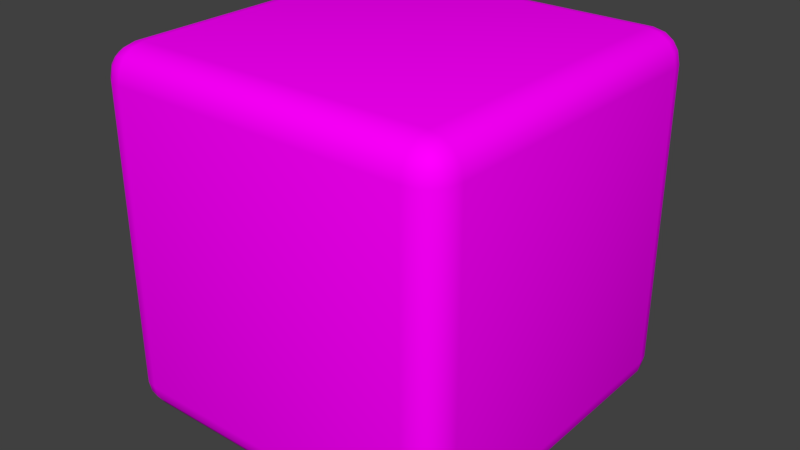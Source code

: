 # Source: Player.blend  (saved by Blender 2.79.0; exported with 4.5.12 LTS)
import bpy
from mathutils import Matrix  # noqa: F401  (used for matrix-valued properties, if any)

bpy.ops.wm.read_factory_settings(use_empty=True)
scene = bpy.context.scene
scene.name = 'Scene'

# ---- collections
col_collection_1 = bpy.data.collections.new('Collection 1'); scene.collection.children.link(col_collection_1)

# ---- images (referenced by path relative to the original .blend; pixels are not part of the script)
import os
ASSET_DIR = os.environ.get("B2B_ASSET_DIR", "")  # directory of the original .blend (textures are referenced by path, not embedded)
HERE = os.path.dirname(os.path.abspath(__file__))  # packed textures are extracted next to this script under _unpacked/

def load_image(name, relpath, width, height, colorspace="sRGB"):
    """Load a texture the original file referenced (path relative to the .blend, or extracted next to this script)."""
    p = next((c for c in (os.path.join(HERE, relpath), os.path.join(ASSET_DIR, relpath)) if relpath and os.path.exists(c)), "")
    if p:
        img = bpy.data.images.load(p, check_existing=True)
        img.name = name
    else:  # same state as the original file: an image datablock whose file is absent (Cycles renders it pink)
        img = bpy.data.images.new(name, width, height)
        img.source = "FILE"
        img.filepath = "//" + (relpath or name)
    img.colorspace_settings.name = colorspace
    return img
img_uviron = load_image('UVIRON', 'IronNormal.png', 1024, 1024, 'sRGB')

# ---- materials (node trees are filled in below, after node groups)
mat_material = bpy.data.materials.new('Material')
mat_material.alpha_threshold = 0.0
mat_material.roughness = 0.5

# ---- material node trees
mat_material.use_nodes = True; mat_material.node_tree.nodes.clear()
_N = mat_material.node_tree.nodes; _L = mat_material.node_tree.links
n0 = _N.new('ShaderNodeOutputMaterial'); n0.name = 'Material Output'; n0.location = (300, 300)
n1 = _N.new('ShaderNodeBsdfDiffuse'); n1.name = 'Diffuse BSDF'; n1.location = (10, 300)
n2 = _N.new('ShaderNodeTexImage'); n2.name = 'Image Texture'; n2.location = (-311, 319)
n2.width = 140
n2.image = img_uviron
_L.new(n1.outputs[0], n0.inputs[0])
_L.new(n2.outputs[0], n1.inputs[0])
n0.is_active_output = True

# ---- world
world_world = bpy.data.worlds.new('World'); scene.world = world_world
world_world.color = (0.05088, 0.05088, 0.05088)
world_world.use_sun_shadow = False
world_world.sun_shadow_jitter_overblur = 0.0
world_world.cycles.sampling_method = 'MANUAL'

# ---- meshes
me_cube_002 = bpy.data.meshes.new('Cube.002')
me_cube_002.from_pydata([(-0.4151, -0.5, 0.4151), (-0.4151, -0.4151, 0.5), (-0.5, -0.4151, 0.4151), (-0.4151, -0.4935, 0.4476), (-0.4151, -0.4751, 0.4751), (-0.4476, -0.4935, 0.4151), (-0.4484, -0.4857, 0.4484), (-0.4467, -0.4708, 0.4708), (-0.4641, -0.4641, 0.4641), (-0.4476, -0.4151, 0.4935), (-0.4751, -0.4151, 0.4751), (-0.4151, -0.4476, 0.4935), (-0.4484, -0.4484, 0.4857), (-0.4708, -0.4467, 0.4708), (-0.4935, -0.4476, 0.4151), (-0.4751, -0.4751, 0.4151), (-0.4935, -0.4151, 0.4476), (-0.4857, -0.4484, 0.4484), (-0.4708, -0.4708, 0.4467), (-0.4151, 0.4151, 0.5), (-0.4151, 0.5, 0.4151), (-0.5, 0.4151, 0.4151), (-0.4151, 0.4476, 0.4935), (-0.4151, 0.4751, 0.4751), (-0.4476, 0.4151, 0.4935), (-0.4484, 0.4484, 0.4857), (-0.4467, 0.4708, 0.4708), (-0.4641, 0.4641, 0.4641), (-0.4476, 0.4935, 0.4151), (-0.4751, 0.4751, 0.4151), (-0.4151, 0.4935, 0.4476), (-0.4484, 0.4857, 0.4484), (-0.4708, 0.4708, 0.4467), (-0.4935, 0.4151, 0.4476), (-0.4751, 0.4151, 0.4751), (-0.4935, 0.4476, 0.4151), (-0.4857, 0.4484, 0.4484), (-0.4708, 0.4467, 0.4708), (-0.4151, -0.5, -0.4151), (-0.5, -0.4151, -0.4151), (-0.4151, -0.4151, -0.5), (-0.4476, -0.4935, -0.4151), (-0.4751, -0.4751, -0.4151), (-0.4151, -0.4935, -0.4476), (-0.4484, -0.4857, -0.4484), (-0.4708, -0.4708, -0.4467), (-0.4641, -0.4641, -0.4641), (-0.4935, -0.4151, -0.4476), (-0.4751, -0.4151, -0.4751), (-0.4935, -0.4476, -0.4151), (-0.4857, -0.4484, -0.4484), (-0.4708, -0.4467, -0.4708), (-0.4151, -0.4476, -0.4935), (-0.4151, -0.4751, -0.4751), (-0.4476, -0.4151, -0.4935), (-0.4484, -0.4484, -0.4857), (-0.4467, -0.4708, -0.4708), (-0.4151, 0.5, -0.4151), (-0.4151, 0.4151, -0.5), (-0.5, 0.4151, -0.4151), (-0.4151, 0.4935, -0.4476), (-0.4151, 0.4751, -0.4751), (-0.4476, 0.4935, -0.4151), (-0.4484, 0.4857, -0.4484), (-0.4467, 0.4708, -0.4708), (-0.4641, 0.4641, -0.4641), (-0.4476, 0.4151, -0.4935), (-0.4751, 0.4151, -0.4751), (-0.4151, 0.4476, -0.4935), (-0.4484, 0.4484, -0.4857), (-0.4708, 0.4467, -0.4708), (-0.4935, 0.4476, -0.4151), (-0.4751, 0.4751, -0.4151), (-0.4935, 0.4151, -0.4476), (-0.4857, 0.4484, -0.4484), (-0.4708, 0.4708, -0.4467), (0.4151, -0.5, 0.4151), (0.5, -0.4151, 0.4151), (0.4151, -0.4151, 0.5), (0.4476, -0.4935, 0.4151), (0.4751, -0.4751, 0.4151), (0.4151, -0.4935, 0.4476), (0.4484, -0.4857, 0.4484), (0.4708, -0.4708, 0.4467), (0.4641, -0.4641, 0.4641), (0.4935, -0.4151, 0.4476), (0.4751, -0.4151, 0.4751), (0.4935, -0.4476, 0.4151), (0.4857, -0.4484, 0.4484), (0.4708, -0.4467, 0.4708), (0.4151, -0.4476, 0.4935), (0.4151, -0.4751, 0.4751), (0.4476, -0.4151, 0.4935), (0.4484, -0.4484, 0.4857), (0.4467, -0.4708, 0.4708), (0.4151, 0.5, 0.4151), (0.4151, 0.4151, 0.5), (0.5, 0.4151, 0.4151), (0.4151, 0.4935, 0.4476), (0.4151, 0.4751, 0.4751), (0.4476, 0.4935, 0.4151), (0.4484, 0.4857, 0.4484), (0.4467, 0.4708, 0.4708), (0.4641, 0.4641, 0.4641), (0.4476, 0.4151, 0.4935), (0.4751, 0.4151, 0.4751), (0.4151, 0.4476, 0.4935), (0.4484, 0.4484, 0.4857), (0.4708, 0.4467, 0.4708), (0.4935, 0.4476, 0.4151), (0.4751, 0.4751, 0.4151), (0.4935, 0.4151, 0.4476), (0.4857, 0.4484, 0.4484), (0.4708, 0.4708, 0.4467), (0.4151, -0.5, -0.4151), (0.4151, -0.4151, -0.5), (0.5, -0.4151, -0.4151), (0.4151, -0.4935, -0.4476), (0.4151, -0.4751, -0.4751), (0.4476, -0.4935, -0.4151), (0.4484, -0.4857, -0.4484), (0.4467, -0.4708, -0.4708), (0.4641, -0.4641, -0.4641), (0.4476, -0.4151, -0.4935), (0.4751, -0.4151, -0.4751), (0.4151, -0.4476, -0.4935), (0.4484, -0.4484, -0.4857), (0.4708, -0.4467, -0.4708), (0.4935, -0.4476, -0.4151), (0.4751, -0.4751, -0.4151), (0.4935, -0.4151, -0.4476), (0.4857, -0.4484, -0.4484), (0.4708, -0.4708, -0.4467), (0.4151, 0.5, -0.4151), (0.5, 0.4151, -0.4151), (0.4151, 0.4151, -0.5), (0.4476, 0.4935, -0.4151), (0.4751, 0.4751, -0.4151), (0.4151, 0.4935, -0.4476), (0.4484, 0.4857, -0.4484), (0.4708, 0.4708, -0.4467), (0.4641, 0.4641, -0.4641), (0.4935, 0.4151, -0.4476), (0.4751, 0.4151, -0.4751), (0.4935, 0.4476, -0.4151), (0.4857, 0.4484, -0.4484), (0.4708, 0.4467, -0.4708), (0.4151, 0.4476, -0.4935), (0.4151, 0.4751, -0.4751), (0.4476, 0.4151, -0.4935), (0.4484, 0.4484, -0.4857), (0.4467, 0.4708, -0.4708)], [], [(78, 96, 19, 1), (116, 134, 97, 77), (133, 57, 20, 95), (2, 21, 59, 39), (40, 58, 135, 115), (0, 3, 6, 5), (3, 4, 7, 6), (5, 6, 18, 15), (6, 7, 8, 18), (1, 9, 12, 11), (9, 10, 13, 12), (11, 12, 7, 4), (12, 13, 8, 7), (2, 14, 17, 16), (14, 15, 18, 17), (16, 17, 13, 10), (17, 18, 8, 13), (19, 22, 25, 24), (22, 23, 26, 25), (24, 25, 37, 34), (25, 26, 27, 37), (20, 28, 31, 30), (28, 29, 32, 31), (30, 31, 26, 23), (31, 32, 27, 26), (21, 33, 36, 35), (33, 34, 37, 36), (35, 36, 32, 29), (36, 37, 27, 32), (38, 41, 44, 43), (41, 42, 45, 44), (43, 44, 56, 53), (44, 45, 46, 56), (39, 47, 50, 49), (47, 48, 51, 50), (49, 50, 45, 42), (50, 51, 46, 45), (40, 52, 55, 54), (52, 53, 56, 55), (54, 55, 51, 48), (55, 56, 46, 51), (57, 60, 63, 62), (60, 61, 64, 63), (62, 63, 75, 72), (63, 64, 65, 75), (58, 66, 69, 68), (66, 67, 70, 69), (68, 69, 64, 61), (69, 70, 65, 64), (59, 71, 74, 73), (71, 72, 75, 74), (73, 74, 70, 67), (74, 75, 65, 70), (76, 79, 82, 81), (79, 80, 83, 82), (81, 82, 94, 91), (82, 83, 84, 94), (77, 85, 88, 87), (85, 86, 89, 88), (87, 88, 83, 80), (88, 89, 84, 83), (78, 90, 93, 92), (90, 91, 94, 93), (92, 93, 89, 86), (93, 94, 84, 89), (95, 98, 101, 100), (98, 99, 102, 101), (100, 101, 113, 110), (101, 102, 103, 113), (96, 104, 107, 106), (104, 105, 108, 107), (106, 107, 102, 99), (107, 108, 103, 102), (97, 109, 112, 111), (109, 110, 113, 112), (111, 112, 108, 105), (112, 113, 103, 108), (114, 117, 120, 119), (117, 118, 121, 120), (119, 120, 132, 129), (120, 121, 122, 132), (115, 123, 126, 125), (123, 124, 127, 126), (125, 126, 121, 118), (126, 127, 122, 121), (116, 128, 131, 130), (128, 129, 132, 131), (130, 131, 127, 124), (131, 132, 122, 127), (133, 136, 139, 138), (136, 137, 140, 139), (138, 139, 151, 148), (139, 140, 141, 151), (134, 142, 145, 144), (142, 143, 146, 145), (144, 145, 140, 137), (145, 146, 141, 140), (135, 147, 150, 149), (147, 148, 151, 150), (149, 150, 146, 143), (150, 151, 141, 146), (38, 0, 5, 41), (41, 5, 15, 42), (42, 15, 14, 49), (49, 14, 2, 39), (1, 19, 24, 9), (9, 24, 34, 10), (10, 34, 33, 16), (16, 33, 21, 2), (20, 57, 62, 28), (28, 62, 72, 29), (29, 72, 71, 35), (35, 71, 59, 21), (58, 40, 54, 66), (66, 54, 48, 67), (67, 48, 47, 73), (73, 47, 39, 59), (114, 38, 43, 117), (117, 43, 53, 118), (118, 53, 52, 125), (125, 52, 40, 115), (57, 133, 138, 60), (60, 138, 148, 61), (61, 148, 147, 68), (68, 147, 135, 58), (134, 116, 130, 142), (142, 130, 124, 143), (143, 124, 123, 149), (149, 123, 115, 135), (76, 114, 119, 79), (79, 119, 129, 80), (80, 129, 128, 87), (87, 128, 116, 77), (133, 95, 100, 136), (136, 100, 110, 137), (137, 110, 109, 144), (144, 109, 97, 134), (96, 78, 92, 104), (104, 92, 86, 105), (105, 86, 85, 111), (111, 85, 77, 97), (0, 76, 81, 3), (3, 81, 91, 4), (4, 91, 90, 11), (11, 90, 78, 1), (95, 20, 30, 98), (98, 30, 23, 99), (99, 23, 22, 106), (106, 22, 19, 96), (38, 114, 76, 0)])
me_cube_002.polygons.foreach_set('use_smooth', [True] * 150)
_uv = me_cube_002.uv_layers.new(name='UVMap')
_uv.uv.foreach_set('vector', [0.4102, 0.2998, 0.5963, 0.2998, 0.5963, 0.4964, 0.4102, 0.4964, 0.4102, 0.0743, 0.5963, 0.0743, 0.5963, 0.2708, 0.4102, 0.2708, 0.8098, 0.7219, 0.6238, 0.7219, 0.6238, 0.5254, 0.8098, 0.5254, 0.4102, 0.5254, 0.5963, 0.5254, 0.5963, 0.7219, 0.4102, 0.7219, 0.4102, 0.7509, 0.5963, 0.7509, 0.5963, 0.9475, 0.4102, 0.9475, 0.3828, 0.5254, 0.3828, 0.5175, 0.3902, 0.5175, 0.3902, 0.5254, 0.3828, 0.5175, 0.3828, 0.5109, 0.3902, 0.5109, 0.3902, 0.5175, 0.3902, 0.5254, 0.3902, 0.5175, 0.3965, 0.5175, 0.3965, 0.5254, 0.3902, 0.5175, 0.3902, 0.5109, 0.3965, 0.5109, 0.3965, 0.5175, 0.4102, 0.4964, 0.4102, 0.5043, 0.4028, 0.5043, 0.4028, 0.4964, 0.4102, 0.5043, 0.4102, 0.5109, 0.4028, 0.5109, 0.4028, 0.5043, 0.4028, 0.4964, 0.4028, 0.5043, 0.3965, 0.5043, 0.3965, 0.4964, 0.4028, 0.5043, 0.4028, 0.5109, 0.3965, 0.5109, 0.3965, 0.5043, 0.4102, 0.5254, 0.4028, 0.5254, 0.4028, 0.5175, 0.4102, 0.5175, 0.4028, 0.5254, 0.3965, 0.5254, 0.3965, 0.5175, 0.4028, 0.5175, 0.4102, 0.5175, 0.4028, 0.5175, 0.4028, 0.5109, 0.4102, 0.5109, 0.4028, 0.5175, 0.3965, 0.5175, 0.3965, 0.5109, 0.4028, 0.5109, 0.5963, 0.4964, 0.6038, 0.4964, 0.6038, 0.5043, 0.5963, 0.5043, 0.6038, 0.4964, 0.61, 0.4964, 0.61, 0.5043, 0.6038, 0.5043, 0.5963, 0.5043, 0.6038, 0.5043, 0.6038, 0.5109, 0.5963, 0.5109, 0.6038, 0.5043, 0.61, 0.5043, 0.61, 0.5109, 0.6038, 0.5109, 0.6238, 0.5254, 0.6163, 0.5254, 0.6163, 0.5175, 0.6238, 0.5175, 0.6163, 0.5254, 0.61, 0.5254, 0.61, 0.5175, 0.6163, 0.5175, 0.6238, 0.5175, 0.6163, 0.5175, 0.6163, 0.5109, 0.6238, 0.5109, 0.6163, 0.5175, 0.61, 0.5175, 0.61, 0.5109, 0.6163, 0.5109, 0.5963, 0.5254, 0.5963, 0.5175, 0.6038, 0.5175, 0.6038, 0.5254, 0.5963, 0.5175, 0.5963, 0.5109, 0.6038, 0.5109, 0.6038, 0.5175, 0.6038, 0.5254, 0.6038, 0.5175, 0.61, 0.5175, 0.61, 0.5254, 0.6038, 0.5175, 0.6038, 0.5109, 0.61, 0.5109, 0.61, 0.5175, 0.3828, 0.7219, 0.3902, 0.7219, 0.3902, 0.7298, 0.3828, 0.7298, 0.3902, 0.7219, 0.3965, 0.7219, 0.3965, 0.7298, 0.3902, 0.7298, 0.3828, 0.7298, 0.3902, 0.7298, 0.3902, 0.7364, 0.3828, 0.7364, 0.3902, 0.7298, 0.3965, 0.7298, 0.3965, 0.7364, 0.3902, 0.7364, 0.4102, 0.7219, 0.4102, 0.7298, 0.4028, 0.7298, 0.4028, 0.7219, 0.4102, 0.7298, 0.4102, 0.7364, 0.4028, 0.7364, 0.4028, 0.7298, 0.4028, 0.7219, 0.4028, 0.7298, 0.3965, 0.7298, 0.3965, 0.7219, 0.4028, 0.7298, 0.4028, 0.7364, 0.3965, 0.7364, 0.3965, 0.7298, 0.4102, 0.7509, 0.4028, 0.7509, 0.4028, 0.7431, 0.4102, 0.7431, 0.4028, 0.7509, 0.3965, 0.7509, 0.3965, 0.7431, 0.4028, 0.7431, 0.4102, 0.7431, 0.4028, 0.7431, 0.4028, 0.7364, 0.4102, 0.7364, 0.4028, 0.7431, 0.3965, 0.7431, 0.3965, 0.7364, 0.4028, 0.7364, 0.6238, 0.7219, 0.6238, 0.7298, 0.6163, 0.7298, 0.6163, 0.7219, 0.6238, 0.7298, 0.6238, 0.7364, 0.6163, 0.7364, 0.6163, 0.7298, 0.6163, 0.7219, 0.6163, 0.7298, 0.61, 0.7298, 0.61, 0.7219, 0.6163, 0.7298, 0.6163, 0.7364, 0.61, 0.7364, 0.61, 0.7298, 0.5963, 0.7509, 0.5963, 0.7431, 0.6038, 0.7431, 0.6038, 0.7509, 0.5963, 0.7431, 0.5963, 0.7364, 0.6038, 0.7364, 0.6038, 0.7431, 0.6038, 0.7509, 0.6038, 0.7431, 0.61, 0.7431, 0.61, 0.7509, 0.6038, 0.7431, 0.6038, 0.7364, 0.61, 0.7364, 0.61, 0.7431, 0.5963, 0.7219, 0.6038, 0.7219, 0.6038, 0.7298, 0.5963, 0.7298, 0.6038, 0.7219, 0.61, 0.7219, 0.61, 0.7298, 0.6038, 0.7298, 0.5963, 0.7298, 0.6038, 0.7298, 0.6038, 0.7364, 0.5963, 0.7364, 0.6038, 0.7298, 0.61, 0.7298, 0.61, 0.7364, 0.6038, 0.7364, 0.1967, 0.5254, 0.1892, 0.5254, 0.1892, 0.5175, 0.1967, 0.5175, 0.1892, 0.5254, 0.183, 0.5254, 0.183, 0.5175, 0.1892, 0.5175, 0.1967, 0.5175, 0.1892, 0.5175, 0.1892, 0.5109, 0.1967, 0.5109, 0.1892, 0.5175, 0.183, 0.5175, 0.183, 0.5109, 0.1892, 0.5109, 0.4102, 0.2708, 0.4102, 0.2787, 0.4028, 0.2787, 0.4028, 0.2708, 0.4102, 0.2787, 0.4102, 0.2853, 0.4028, 0.2853, 0.4028, 0.2787, 0.4028, 0.2708, 0.4028, 0.2787, 0.3965, 0.2787, 0.3965, 0.2708, 0.4028, 0.2787, 0.4028, 0.2853, 0.3965, 0.2853, 0.3965, 0.2787, 0.4102, 0.2998, 0.4028, 0.2998, 0.4028, 0.292, 0.4102, 0.292, 0.4028, 0.2998, 0.3965, 0.2998, 0.3965, 0.292, 0.4028, 0.292, 0.4102, 0.292, 0.4028, 0.292, 0.4028, 0.2853, 0.4102, 0.2853, 0.4028, 0.292, 0.3965, 0.292, 0.3965, 0.2853, 0.4028, 0.2853, 0.8098, 0.5254, 0.8098, 0.5175, 0.8173, 0.5175, 0.8173, 0.5254, 0.8098, 0.5175, 0.8098, 0.5109, 0.8173, 0.5109, 0.8173, 0.5175, 0.8173, 0.5254, 0.8173, 0.5175, 0.8236, 0.5175, 0.8236, 0.5254, 0.8173, 0.5175, 0.8173, 0.5109, 0.8236, 0.5109, 0.8236, 0.5175, 0.5963, 0.2998, 0.5963, 0.292, 0.6038, 0.292, 0.6038, 0.2998, 0.5963, 0.292, 0.5963, 0.2853, 0.6038, 0.2853, 0.6038, 0.292, 0.6038, 0.2998, 0.6038, 0.292, 0.61, 0.292, 0.61, 0.2998, 0.6038, 0.292, 0.6038, 0.2853, 0.61, 0.2853, 0.61, 0.292, 0.5963, 0.2708, 0.6038, 0.2708, 0.6038, 0.2787, 0.5963, 0.2787, 0.6038, 0.2708, 0.61, 0.2708, 0.61, 0.2787, 0.6038, 0.2787, 0.5963, 0.2787, 0.6038, 0.2787, 0.6038, 0.2853, 0.5963, 0.2853, 0.6038, 0.2787, 0.61, 0.2787, 0.61, 0.2853, 0.6038, 0.2853, 0.1967, 0.7219, 0.1967, 0.7298, 0.1892, 0.7298, 0.1892, 0.7219, 0.1967, 0.7298, 0.1967, 0.7364, 0.1892, 0.7364, 0.1892, 0.7298, 0.1892, 0.7219, 0.1892, 0.7298, 0.183, 0.7298, 0.183, 0.7219, 0.1892, 0.7298, 0.1892, 0.7364, 0.183, 0.7364, 0.183, 0.7298, 0.4102, 0.9475, 0.4102, 0.9554, 0.4028, 0.9554, 0.4028, 0.9475, 0.4102, 0.9554, 0.4102, 0.962, 0.4028, 0.962, 0.4028, 0.9554, 0.4028, 0.9475, 0.4028, 0.9554, 0.3965, 0.9554, 0.3965, 0.9475, 0.4028, 0.9554, 0.4028, 0.962, 0.3965, 0.962, 0.3965, 0.9554, 0.4102, 0.0743, 0.4028, 0.0743, 0.4028, 0.0664, 0.4102, 0.0664, 0.4028, 0.0743, 0.3965, 0.0743, 0.3965, 0.0664, 0.4028, 0.0664, 0.4102, 0.0664, 0.4028, 0.0664, 0.4028, 0.05978, 0.4102, 0.05978, 0.4028, 0.0664, 0.3965, 0.0664, 0.3965, 0.05978, 0.4028, 0.05978, 0.8098, 0.7219, 0.8173, 0.7219, 0.8173, 0.7298, 0.8098, 0.7298, 0.8173, 0.7219, 0.8236, 0.7219, 0.8236, 0.7298, 0.8173, 0.7298, 0.8098, 0.7298, 0.8173, 0.7298, 0.8173, 0.7364, 0.8098, 0.7364, 0.8173, 0.7298, 0.8236, 0.7298, 0.8236, 0.7364, 0.8173, 0.7364, 0.5963, 0.0743, 0.5963, 0.0664, 0.6038, 0.0664, 0.6038, 0.0743, 0.5963, 0.0664, 0.5963, 0.05978, 0.6038, 0.05978, 0.6038, 0.0664, 0.6038, 0.0743, 0.6038, 0.0664, 0.61, 0.0664, 0.61, 0.0743, 0.6038, 0.0664, 0.6038, 0.05978, 0.61, 0.05978, 0.61, 0.0664, 0.5963, 0.9475, 0.6038, 0.9475, 0.6038, 0.9554, 0.5963, 0.9554, 0.6038, 0.9475, 0.61, 0.9475, 0.61, 0.9554, 0.6038, 0.9554, 0.5963, 0.9554, 0.6038, 0.9554, 0.6038, 0.962, 0.5963, 0.962, 0.6038, 0.9554, 0.61, 0.9554, 0.61, 0.962, 0.6038, 0.962, 0.3828, 0.7219, 0.3828, 0.5254, 0.3902, 0.5254, 0.3902, 0.7219, 0.3902, 0.7219, 0.3902, 0.5254, 0.3965, 0.5254, 0.3965, 0.7219, 0.3965, 0.7219, 0.3965, 0.5254, 0.4028, 0.5254, 0.4028, 0.7219, 0.4028, 0.7219, 0.4028, 0.5254, 0.4102, 0.5254, 0.4102, 0.7219, 0.4102, 0.4964, 0.5963, 0.4964, 0.5963, 0.5043, 0.4102, 0.5043, 0.4102, 0.5043, 0.5963, 0.5043, 0.5963, 0.5109, 0.4102, 0.5109, 0.4102, 0.5109, 0.5963, 0.5109, 0.5963, 0.5175, 0.4102, 0.5175, 0.4102, 0.5175, 0.5963, 0.5175, 0.5963, 0.5254, 0.4102, 0.5254, 0.6238, 0.5254, 0.6238, 0.7219, 0.6163, 0.7219, 0.6163, 0.5254, 0.6163, 0.5254, 0.6163, 0.7219, 0.61, 0.7219, 0.61, 0.5254, 0.61, 0.5254, 0.61, 0.7219, 0.6038, 0.7219, 0.6038, 0.5254, 0.6038, 0.5254, 0.6038, 0.7219, 0.5963, 0.7219, 0.5963, 0.5254, 0.5963, 0.7509, 0.4102, 0.7509, 0.4102, 0.7431, 0.5963, 0.7431, 0.5963, 0.7431, 0.4102, 0.7431, 0.4102, 0.7364, 0.5963, 0.7364, 0.5963, 0.7364, 0.4102, 0.7364, 0.4102, 0.7298, 0.5963, 0.7298, 0.5963, 0.7298, 0.4102, 0.7298, 0.4102, 0.7219, 0.5963, 0.7219, 0.1967, 0.7219, 0.3828, 0.7219, 0.3828, 0.7298, 0.1967, 0.7298, 0.1967, 0.7298, 0.3828, 0.7298, 0.3828, 0.7364, 0.1967, 0.7364, 0.3965, 0.9475, 0.3965, 0.7509, 0.4028, 0.7509, 0.4028, 0.9475, 0.4028, 0.9475, 0.4028, 0.7509, 0.4102, 0.7509, 0.4102, 0.9475, 0.6238, 0.7219, 0.8098, 0.7219, 0.8098, 0.7298, 0.6238, 0.7298, 0.6238, 0.7298, 0.8098, 0.7298, 0.8098, 0.7364, 0.6238, 0.7364, 0.61, 0.7509, 0.61, 0.9475, 0.6038, 0.9475, 0.6038, 0.7509, 0.6038, 0.7509, 0.6038, 0.9475, 0.5963, 0.9475, 0.5963, 0.7509, 0.5963, 0.0743, 0.4102, 0.0743, 0.4102, 0.0664, 0.5963, 0.0664, 0.5963, 0.0664, 0.4102, 0.0664, 0.4102, 0.05978, 0.5963, 0.05978, 0.5963, 0.962, 0.4102, 0.962, 0.4102, 0.9554, 0.5963, 0.9554, 0.5963, 0.9554, 0.4102, 0.9554, 0.4102, 0.9475, 0.5963, 0.9475, 0.1967, 0.5254, 0.1967, 0.7219, 0.1892, 0.7219, 0.1892, 0.5254, 0.1892, 0.5254, 0.1892, 0.7219, 0.183, 0.7219, 0.183, 0.5254, 0.3965, 0.2708, 0.3965, 0.0743, 0.4028, 0.0743, 0.4028, 0.2708, 0.4028, 0.2708, 0.4028, 0.0743, 0.4102, 0.0743, 0.4102, 0.2708, 0.8098, 0.7219, 0.8098, 0.5254, 0.8173, 0.5254, 0.8173, 0.7219, 0.8173, 0.7219, 0.8173, 0.5254, 0.8236, 0.5254, 0.8236, 0.7219, 0.61, 0.0743, 0.61, 0.2708, 0.6038, 0.2708, 0.6038, 0.0743, 0.6038, 0.0743, 0.6038, 0.2708, 0.5963, 0.2708, 0.5963, 0.0743, 0.5963, 0.2998, 0.4102, 0.2998, 0.4102, 0.292, 0.5963, 0.292, 0.5963, 0.292, 0.4102, 0.292, 0.4102, 0.2853, 0.5963, 0.2853, 0.5963, 0.2853, 0.4102, 0.2853, 0.4102, 0.2787, 0.5963, 0.2787, 0.5963, 0.2787, 0.4102, 0.2787, 0.4102, 0.2708, 0.5963, 0.2708, 0.3828, 0.5254, 0.1967, 0.5254, 0.1967, 0.5175, 0.3828, 0.5175, 0.3828, 0.5175, 0.1967, 0.5175, 0.1967, 0.5109, 0.3828, 0.5109, 0.3965, 0.4964, 0.3965, 0.2998, 0.4028, 0.2998, 0.4028, 0.4964, 0.4028, 0.4964, 0.4028, 0.2998, 0.4102, 0.2998, 0.4102, 0.4964, 0.8098, 0.5254, 0.6238, 0.5254, 0.6238, 0.5175, 0.8098, 0.5175, 0.8098, 0.5175, 0.6238, 0.5175, 0.6238, 0.5109, 0.8098, 0.5109, 0.61, 0.2998, 0.61, 0.4964, 0.6038, 0.4964, 0.6038, 0.2998, 0.6038, 0.2998, 0.6038, 0.4964, 0.5963, 0.4964, 0.5963, 0.2998, 0.3828, 0.7219, 0.1967, 0.7219, 0.1967, 0.5254, 0.3828, 0.5254])
me_cube_002.materials.append(mat_material)
me_cube_002.use_remesh_preserve_volume = False
me_cube_002.use_remesh_preserve_attributes = False
me_cube_002.use_mirror_vertex_groups = False
me_cube_002.update()

# ---- objects
ob_cube = bpy.data.objects.new('Cube', me_cube_002)

# ---- transforms, parenting, visibility, modifiers, constraints
ob_cube.location = (0.0, 0.0, 0.0)
ob_cube.rotation_euler = (1.571, 0.0, 0.0)
ob_cube.lineart.crease_threshold = 0.0

# ---- collection membership
col_collection_1.objects.link(ob_cube)

# ---- scene / render settings (as saved in the file)
scene.frame_start = 1; scene.frame_end = 250; scene.frame_set(0)
scene.render.engine = 'CYCLES'
scene.render.resolution_percentage = 50
scene.render.dither_intensity = 0.0
scene.cycles.use_denoising = False
scene.cycles.samples = 128
scene.cycles.sampling_pattern = 'TABULATED_SOBOL'
scene.cycles.light_sampling_threshold = 0.0
scene.cycles.use_adaptive_sampling = False
scene.cycles.use_light_tree = False
scene.cycles.blur_glossy = 0.0
scene.cycles.sample_clamp_indirect = 0.0
scene.cycles.bake_type = 'NORMAL'
scene.view_settings.view_transform = 'Standard'
bpy.context.view_layer.update()

# ---- added for rendering (the .blend has no active camera and no usable light): camera, sun
cam_auto = bpy.data.cameras.new('AutoCamera')
cam_auto.lens = 50.0
cam_auto.sensor_width = 36.0
cam_auto.clip_end = 1000.0
ob_auto_camera = bpy.data.objects.new('AutoCamera', cam_auto)
scene.collection.objects.link(ob_auto_camera)
ob_auto_camera.location = (1.60254, -1.92304, 1.28203)
ob_auto_camera.rotation_euler = (1.09748, -7.21219e-08, 0.694738)
scene.camera = ob_auto_camera
light_auto_sun = bpy.data.lights.new('AutoSun', 'SUN')
light_auto_sun.energy = 3.0
light_auto_sun.angle = 0.0523599
ob_auto_sun = bpy.data.objects.new('AutoSun', light_auto_sun)
scene.collection.objects.link(ob_auto_sun)
ob_auto_sun.rotation_euler = (0.872665, 0.174533, 0.523599)
bpy.context.view_layer.update()
